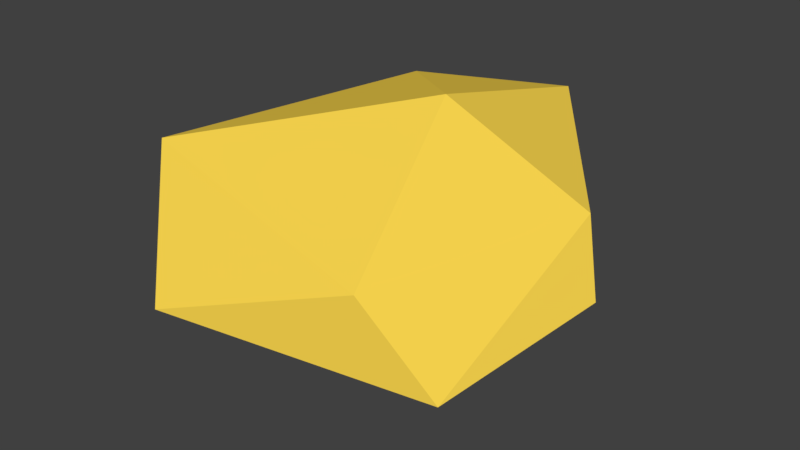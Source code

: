 # Source: rock_2b.blend  (saved by Blender 2.79.0; exported with 4.5.12 LTS)
import bpy
from mathutils import Matrix  # noqa: F401  (used for matrix-valued properties, if any)

bpy.ops.wm.read_factory_settings(use_empty=True)
scene = bpy.context.scene
scene.name = 'Scene'

# ---- collections
col_collection_1 = bpy.data.collections.new('Collection 1'); scene.collection.children.link(col_collection_1)

# ---- materials (node trees are filled in below, after node groups)
mat_material_003 = bpy.data.materials.new('Material.003')
mat_material_003.alpha_threshold = 0.0
mat_material_003.use_transparent_shadow = False
mat_material_003.diffuse_color = (0.9372, 0.6573, 0.07444, 1.0)
mat_material_003.roughness = 0.5

# ---- material node trees

# ---- world
world_world = bpy.data.worlds.new('World'); scene.world = world_world
world_world.color = (0.05088, 0.05088, 0.05088)
world_world.use_sun_shadow = False
world_world.sun_shadow_jitter_overblur = 0.0
world_world.cycles.sampling_method = 'MANUAL'

# ---- meshes
me_icosphere_002 = bpy.data.meshes.new('Icosphere.002')
me_icosphere_002.from_pydata([(0.202, 0.3613, 0.009184), (0.8954, -0.05912, 0.2955), (-0.03857, -0.3324, 0.3929), (-0.4106, 0.369, 0.2923), (-0.04991, 1.148, 0.2896), (1.039, 0.5685, 0.4171), (0.6236, -0.1155, 0.5981), (-0.3196, -0.02214, 0.8101), (-0.07992, 1.037, 0.8151), (0.4685, 1.263, 0.8174), (0.9512, 0.6439, 0.6775), (0.4425, 0.544, 0.9852)], [], [(0, 1, 2), (1, 0, 5), (0, 2, 3), (0, 3, 4), (0, 4, 5), (1, 5, 10), (2, 1, 6), (3, 2, 7), (4, 3, 8), (5, 4, 9), (1, 10, 6), (2, 6, 7), (3, 7, 8), (4, 8, 9), (5, 9, 10), (6, 10, 11), (7, 6, 11), (8, 7, 11), (9, 8, 11), (10, 9, 11)])
me_icosphere_002.materials.append(mat_material_003)
me_icosphere_002.use_remesh_preserve_volume = False
me_icosphere_002.use_remesh_preserve_attributes = False
me_icosphere_002.use_mirror_vertex_groups = False
me_icosphere_002.update()

# ---- objects
ob_icosphere = bpy.data.objects.new('Icosphere', me_icosphere_002)

# ---- transforms, parenting, visibility, modifiers, constraints
ob_icosphere.location = (0.07985, -0.007491, -0.02159)
ob_icosphere.lineart.crease_threshold = 0.0

# ---- collection membership
col_collection_1.objects.link(ob_icosphere)

# ---- scene / render settings (as saved in the file)
scene.frame_start = 1; scene.frame_end = 250; scene.frame_set(1)
scene.render.engine = 'BLENDER_EEVEE_NEXT'
scene.render.resolution_percentage = 50
scene.render.dither_intensity = 0.0
scene.cycles.use_denoising = False
scene.cycles.samples = 128
scene.cycles.sampling_pattern = 'TABULATED_SOBOL'
scene.cycles.use_adaptive_sampling = False
scene.cycles.use_light_tree = False
scene.cycles.blur_glossy = 0.0
scene.cycles.sample_clamp_indirect = 0.0
scene.view_settings.view_transform = 'Standard'
bpy.context.view_layer.update()

# ---- added for rendering (the .blend has no active camera and no usable light): camera, sun
cam_auto = bpy.data.cameras.new('AutoCamera')
cam_auto.lens = 50.0
cam_auto.sensor_width = 36.0
cam_auto.clip_end = 1000.0
ob_auto_camera = bpy.data.objects.new('AutoCamera', cam_auto)
scene.collection.objects.link(ob_auto_camera)
ob_auto_camera.location = (2.58344, -2.16949, 2.22713)
ob_auto_camera.rotation_euler = (1.09748, -7.21219e-08, 0.694738)
scene.camera = ob_auto_camera
light_auto_sun = bpy.data.lights.new('AutoSun', 'SUN')
light_auto_sun.energy = 3.0
light_auto_sun.angle = 0.0523599
ob_auto_sun = bpy.data.objects.new('AutoSun', light_auto_sun)
scene.collection.objects.link(ob_auto_sun)
ob_auto_sun.rotation_euler = (0.872665, 0.174533, 0.523599)
bpy.context.view_layer.update()
